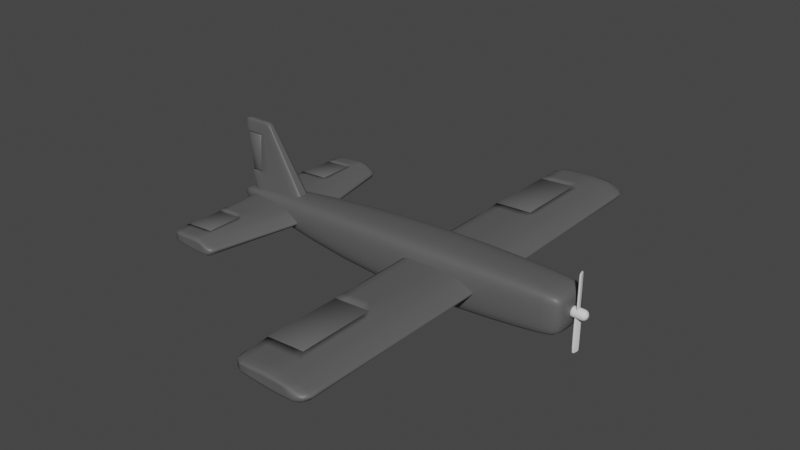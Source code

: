# Source: Sparrow.blend  (saved by Blender 3.5.10; exported with 4.5.12 LTS)
import bpy
from mathutils import Matrix  # noqa: F401  (used for matrix-valued properties, if any)

bpy.ops.wm.read_factory_settings(use_empty=True)
scene = bpy.context.scene
scene.name = 'Scene'

# ---- collections
col_collection = bpy.data.collections.new('Collection'); scene.collection.children.link(col_collection)

# ---- materials (node trees are filled in below, after node groups)
mat_material = bpy.data.materials.new('Material')
mat_material.alpha_threshold = 0.0
mat_material.use_transparent_shadow = False
mat_material.roughness = 0.5
mat_material.line_color = (0.0, 0.0, 0.0, 1.0)

# ---- material node trees
mat_material.use_nodes = True; mat_material.node_tree.nodes.clear()
_N = mat_material.node_tree.nodes; _L = mat_material.node_tree.links
n0 = _N.new('ShaderNodeOutputMaterial'); n0.name = 'Material Output'; n0.location = (300, 300)
n1 = _N.new('ShaderNodeBsdfPrincipled'); n1.name = 'Principled BSDF'; n1.location = (10, 300)
n1.distribution = 'GGX'
n1.subsurface_method = 'RANDOM_WALK_SKIN'
n1.inputs[0].default_value = (0.1071, 0.1071, 0.1071, 1.0)
n1.inputs[3].default_value = 1.45
n1.inputs[27].default_value = (0.0, 0.0, 0.0, 1.0)
n1.inputs[28].default_value = 1.0
_L.new(n1.outputs[0], n0.inputs[0])
n0.is_active_output = True

# ---- world
world_world = bpy.data.worlds.new('World'); scene.world = world_world
world_world.use_nodes = True; world_world.node_tree.nodes.clear()
_N = world_world.node_tree.nodes; _L = world_world.node_tree.links
n0 = _N.new('ShaderNodeOutputWorld'); n0.name = 'World Output'; n0.location = (300, 300)
n1 = _N.new('ShaderNodeBackground'); n1.name = 'Background'; n1.location = (10, 300)
n1.inputs[0].default_value = (0.05088, 0.05088, 0.05088, 1.0)
_L.new(n1.outputs[0], n0.inputs[0])
n0.is_active_output = True
world_world.color = (0.05088, 0.05088, 0.05088)
world_world.use_sun_shadow = False
world_world.sun_shadow_jitter_overblur = 0.0

# ---- meshes
me_fuselage = bpy.data.meshes.new('Fuselage')
me_fuselage.from_pydata([(2.5, 0.32, 0.4), (2.5, 0.32, -0.2), (2.5, -0.32, 0.4), (2.5, -0.32, -0.2), (-2.5, 0.16, 0.167), (-2.5, 0.16, -0.08206), (-2.5, -0.16, 0.167), (-2.5, -0.16, -0.08206), (0.0, 0.4, -0.4), (0.0, -0.4, 0.4), (0.0, -0.4, -0.4), (0.0, 0.4, 0.4)], [], [(11, 4, 6, 9), (10, 9, 6, 7), (7, 6, 4, 5), (8, 1, 3, 10), (1, 0, 2, 3), (8, 11, 0, 1), (5, 4, 11, 8), (5, 8, 10, 7), (3, 2, 9, 10), (0, 11, 9, 2)])
me_fuselage.polygons.foreach_set('use_smooth', [True] * 10)
_uv = me_fuselage.uv_layers.new(name='UVMap')
_uv.uv.foreach_set('vector', [0.75, 0.5, 0.875, 0.5, 0.875, 0.75, 0.75, 0.75, 0.375, 0.875, 0.625, 0.875, 0.625, 1.0, 0.375, 1.0, 0.375, 0.0, 0.625, 0.0, 0.625, 0.25, 0.375, 0.25, 0.25, 0.5, 0.375, 0.5, 0.375, 0.75, 0.25, 0.75, 0.375, 0.5, 0.625, 0.5, 0.625, 0.75, 0.375, 0.75, 0.375, 0.375, 0.625, 0.375, 0.625, 0.5, 0.375, 0.5, 0.375, 0.25, 0.625, 0.25, 0.625, 0.375, 0.375, 0.375, 0.125, 0.5, 0.25, 0.5, 0.25, 0.75, 0.125, 0.75, 0.375, 0.75, 0.625, 0.75, 0.625, 0.875, 0.375, 0.875, 0.625, 0.5, 0.75, 0.5, 0.75, 0.75, 0.625, 0.75])
me_fuselage.materials.append(mat_material)
me_fuselage.use_mirror_vertex_groups = False
me_fuselage.update()
me_blade_001 = bpy.data.meshes.new('Blade.001')
me_blade_001.from_pydata([(2.548, -0.05218, 0.0), (2.548, -0.05218, 0.5), (2.523, 0.04441, 0.0), (2.523, 0.04441, 0.5), (2.577, -0.04441, 0.0), (2.577, -0.04441, 0.5), (2.552, 0.05218, 0.0), (2.552, 0.05218, 0.5)], [], [(0, 1, 3, 2), (2, 3, 7, 6), (6, 7, 5, 4), (4, 5, 1, 0), (2, 6, 4, 0), (7, 3, 1, 5)])
_uv = me_blade_001.uv_layers.new(name='UVMap')
_uv.uv.foreach_set('vector', [0.375, 0.0, 0.625, 0.0, 0.625, 0.25, 0.375, 0.25, 0.375, 0.25, 0.625, 0.25, 0.625, 0.5, 0.375, 0.5, 0.375, 0.5, 0.625, 0.5, 0.625, 0.75, 0.375, 0.75, 0.375, 0.75, 0.625, 0.75, 0.625, 1.0, 0.375, 1.0, 0.125, 0.5, 0.375, 0.5, 0.375, 0.75, 0.125, 0.75, 0.625, 0.5, 0.875, 0.5, 0.875, 0.75, 0.625, 0.75])
me_blade_001.update()
me_blade = bpy.data.meshes.new('Blade')
me_blade.from_pydata([(2.548, 0.05218, 0.0), (2.548, 0.05218, -0.5), (2.523, -0.04441, 0.0), (2.523, -0.04441, -0.5), (2.577, 0.04441, 0.0), (2.577, 0.04441, -0.5), (2.552, -0.05218, -1.49e-08), (2.552, -0.05218, -0.5)], [], [(0, 1, 3, 2), (2, 3, 7, 6), (6, 7, 5, 4), (4, 5, 1, 0), (2, 6, 4, 0), (7, 3, 1, 5)])
_uv = me_blade.uv_layers.new(name='UVMap')
_uv.uv.foreach_set('vector', [0.375, 0.0, 0.625, 0.0, 0.625, 0.25, 0.375, 0.25, 0.375, 0.25, 0.625, 0.25, 0.625, 0.5, 0.375, 0.5, 0.375, 0.5, 0.625, 0.5, 0.625, 0.75, 0.375, 0.75, 0.375, 0.75, 0.625, 0.75, 0.625, 1.0, 0.375, 1.0, 0.125, 0.5, 0.375, 0.5, 0.375, 0.75, 0.125, 0.75, 0.625, 0.5, 0.875, 0.5, 0.875, 0.75, 0.625, 0.75])
me_blade.update()
me_spinner = bpy.data.meshes.new('Spinner')
me_spinner.from_pydata([(2.647, -0.03695, 0.03695), (2.647, -0.03695, -0.03695), (2.647, 0.03695, 0.03695), (2.647, 0.03695, -0.03695), (2.655, 0.0, 0.04525), (2.655, -0.04525, -3.956e-09), (2.655, 0.0, -0.04525), (2.655, 0.04525, -3.956e-09), (2.61, 0.04525, 0.04525), (2.61, 0.04525, -0.04525), (2.61, -0.04525, 0.04525), (2.61, -0.04525, -0.04525), (2.61, 0.0, -0.06399), (2.61, 0.0, 0.06399), (2.61, -0.06399, 0.0), (2.61, 0.06399, 0.0), (2.674, 0.0, -5.594e-09), (2.653, -0.02133, 0.04266), (2.653, -0.04266, -0.02133), (2.653, 0.02133, -0.04266), (2.653, 0.04266, 0.02133), (2.631, 0.04266, 0.04266), (2.631, -0.04266, -0.04266), (2.653, 0.02133, 0.04266), (2.653, -0.04266, 0.02133), (2.653, -0.02133, -0.04266), (2.653, 0.04266, -0.02133), (2.631, 0.04266, -0.04266), (2.631, -0.04266, 0.04266), (2.61, -0.02862, -0.05724), (2.61, 0.02862, -0.05724), (2.639, 0.0, -0.05724), (2.61, -0.02862, 0.05724), (2.61, 0.02862, 0.05724), (2.639, 0.0, 0.05724), (2.639, -0.05724, -2.502e-09), (2.61, -0.05724, 0.02862), (2.61, -0.05724, -0.02862), (2.639, 0.05724, -2.502e-09), (2.61, 0.05724, 0.02862), (2.61, 0.05724, -0.02862), (2.667, 0.02862, -5.004e-09), (2.667, -0.02862, -5.004e-09), (2.667, 0.0, 0.02862), (2.667, 0.0, -0.02862), (2.662, -0.02612, -0.02612), (2.662, -0.02612, 0.02612), (2.662, 0.02612, 0.02612), (2.636, 0.05225, -0.02612), (2.636, 0.05225, 0.02612), (2.636, -0.05225, 0.02612), (2.636, 0.02612, 0.05225), (2.636, -0.02612, 0.05225), (2.636, 0.02612, -0.05225), (2.636, -0.02612, -0.05225), (2.636, -0.05225, -0.02612), (2.662, 0.02612, -0.02612), (2.464, 0.02975, 0.02975), (2.464, 0.02975, -0.02975), (2.464, -0.02975, 0.02975), (2.464, -0.02975, -0.02975), (2.464, 0.0, -0.04176), (2.464, 0.0, 0.04176), (2.464, -0.04176, 1.274e-08), (2.464, 0.04176, 1.274e-08), (2.464, -0.01946, -0.03717), (2.464, 0.01946, -0.03717), (2.464, -0.01946, 0.03717), (2.464, 0.01946, 0.03717), (2.464, -0.03717, 0.01946), (2.464, -0.03717, -0.01946), (2.464, 0.03717, 0.01946), (2.464, 0.03717, -0.01946), (2.562, 0.0, 0.06399), (2.513, 0.0, 0.06399), (2.513, -0.02862, 0.05724), (2.562, -0.02862, 0.05724), (2.562, 0.04525, -0.04525), (2.513, 0.04525, -0.04525), (2.513, 0.05724, -0.02862), (2.562, 0.05724, -0.02862), (2.562, 0.04525, 0.04525), (2.513, 0.04525, 0.04525), (2.513, 0.02862, 0.05724), (2.562, 0.02862, 0.05724), (2.562, 0.05724, 0.02862), (2.513, 0.05724, 0.02862), (2.513, -0.04525, 0.04525), (2.562, -0.04525, 0.04525), (2.513, 0.06399, 8.496e-09), (2.562, 0.06399, 4.248e-09), (2.562, -0.05724, 0.02862), (2.513, -0.05724, 0.02862), (2.513, -0.06399, 8.496e-09), (2.562, -0.06399, 4.248e-09), (2.562, -0.02862, -0.05724), (2.513, -0.02862, -0.05724), (2.513, 0.0, -0.06399), (2.562, 0.0, -0.06399), (2.562, -0.05724, -0.02862), (2.513, -0.05724, -0.02862), (2.513, -0.04525, -0.04525), (2.562, -0.04525, -0.04525), (2.562, 0.02862, -0.05724), (2.513, 0.02862, -0.05724), (2.464, -0.02862, -0.05724), (2.464, -0.04525, -0.04525), (2.464, 0.02862, -0.05724), (2.464, 0.0, -0.06399), (2.464, -0.02862, 0.05724), (2.464, -0.04525, 0.04525), (2.464, 0.02862, 0.05724), (2.464, 0.0, 0.06399), (2.464, -0.05724, 0.02862), (2.464, -0.05724, -0.02862), (2.464, -0.06399, 1.274e-08), (2.464, 0.05724, 0.02862), (2.464, 0.04525, 0.04525), (2.464, 0.05724, -0.02862), (2.464, 0.06399, 1.274e-08), (2.464, 0.04525, -0.04525), (2.464, -0.01946, 2.143e-08), (2.464, 0.0, 1.854e-08), (2.464, 0.01946, 1.854e-08), (2.464, 0.0, -0.01946), (2.464, -0.01946, -0.01946), (2.464, 0.01946, -0.01946), (2.464, -0.01946, 0.01946), (2.464, 0.0, 0.01946), (2.464, 0.01946, 0.01946)], [], [(56, 19, 3, 26), (55, 22, 1, 18), (54, 25, 1, 22), (53, 19, 6, 31), (52, 32, 10, 28), (51, 33, 13, 34), (50, 35, 5, 24), (49, 38, 15, 39), (48, 27, 9, 40), (47, 41, 7, 20), (46, 42, 16, 43), (45, 25, 6, 44), (42, 45, 44, 16), (5, 18, 45, 42), (18, 1, 25, 45), (17, 46, 43, 4), (0, 24, 46, 17), (24, 5, 42, 46), (23, 47, 20, 2), (4, 43, 47, 23), (43, 16, 41, 47), (38, 48, 40, 15), (7, 26, 48, 38), (26, 3, 27, 48), (21, 49, 39, 8), (2, 20, 49, 21), (20, 7, 38, 49), (28, 50, 24, 0), (10, 36, 50, 28), (36, 14, 35, 50), (23, 51, 34, 4), (2, 21, 51, 23), (21, 8, 33, 51), (17, 52, 28, 0), (4, 34, 52, 17), (34, 13, 32, 52), (30, 53, 31, 12), (9, 27, 53, 30), (27, 3, 19, 53), (29, 54, 22, 11), (12, 31, 54, 29), (31, 6, 25, 54), (35, 55, 18, 5), (14, 37, 55, 35), (37, 11, 22, 55), (41, 56, 26, 7), (16, 44, 56, 41), (44, 6, 19, 56), (75, 74, 112, 109), (79, 78, 120, 118), (83, 82, 117, 111), (82, 86, 116, 117), (87, 75, 109, 110), (89, 79, 118, 119), (74, 83, 111, 112), (93, 92, 113, 115), (97, 96, 105, 108), (101, 100, 114, 106), (78, 104, 107, 120), (92, 87, 110, 113), (96, 101, 106, 105), (100, 93, 115, 114), (86, 89, 119, 116), (104, 97, 108, 107), (30, 12, 98, 103), (103, 98, 97, 104), (39, 15, 90, 85), (85, 90, 89, 86), (37, 14, 94, 99), (99, 94, 93, 100), (29, 11, 102, 95), (95, 102, 101, 96), (36, 10, 88, 91), (91, 88, 87, 92), (9, 30, 103, 77), (77, 103, 104, 78), (11, 37, 99, 102), (102, 99, 100, 101), (12, 29, 95, 98), (98, 95, 96, 97), (14, 36, 91, 94), (94, 91, 92, 93), (13, 33, 84, 73), (73, 84, 83, 74), (15, 40, 80, 90), (90, 80, 79, 89), (10, 32, 76, 88), (88, 76, 75, 87), (8, 39, 85, 81), (81, 85, 86, 82), (33, 8, 81, 84), (84, 81, 82, 83), (40, 9, 77, 80), (80, 77, 78, 79), (32, 13, 73, 76), (76, 73, 74, 75), (60, 70, 125, 65), (60, 65, 105, 106), (61, 66, 107, 108), (67, 59, 110, 109), (68, 62, 112, 111), (59, 69, 113, 110), (63, 70, 114, 115), (71, 57, 117, 116), (72, 64, 119, 118), (65, 61, 108, 105), (66, 58, 120, 107), (62, 67, 109, 112), (57, 68, 111, 117), (69, 63, 115, 113), (70, 60, 106, 114), (64, 71, 116, 119), (58, 72, 118, 120), (61, 124, 126, 66), (65, 125, 124, 61), (66, 126, 72, 58), (121, 63, 69, 127), (123, 122, 128, 129), (122, 121, 127, 128), (64, 123, 129, 71), (125, 70, 63, 121), (126, 124, 122, 123), (124, 125, 121, 122), (72, 126, 123, 64), (71, 129, 68, 57), (127, 69, 59, 67), (129, 128, 62, 68), (128, 127, 67, 62)])
me_spinner.polygons.foreach_set('use_smooth', [True] * 128)
_uv = me_spinner.uv_layers.new(name='UVMap')
_uv.uv.foreach_set('vector', [0.5625, 0.1875, 0.625, 0.1875, 0.625, 0.25, 0.5625, 0.25, 0.5625, 0.9375, 0.625, 0.9375, 0.625, 1.0, 0.5625, 1.0, 0.8125, 0.6875, 0.875, 0.6875, 0.875, 0.75, 0.8125, 0.75, 0.8125, 0.5625, 0.875, 0.5625, 0.875, 0.625, 0.8125, 0.625, 0.1875, 0.6875, 0.25, 0.6875, 0.25, 0.75, 0.1875, 0.75, 0.1875, 0.5625, 0.25, 0.5625, 0.25, 0.625, 0.1875, 0.625, 0.4375, 0.9375, 0.5, 0.9375, 0.5, 1.0, 0.4375, 1.0, 0.4375, 0.3125, 0.5, 0.3125, 0.5, 0.375, 0.4375, 0.375, 0.5625, 0.3125, 0.625, 0.3125, 0.625, 0.375, 0.5625, 0.375, 0.4375, 0.1875, 0.5, 0.1875, 0.5, 0.25, 0.4375, 0.25, 0.4375, 0.0625, 0.5, 0.0625, 0.5, 0.125, 0.4375, 0.125, 0.5625, 0.0625, 0.625, 0.0625, 0.625, 0.125, 0.5625, 0.125, 0.5, 0.0625, 0.5625, 0.0625, 0.5625, 0.125, 0.5, 0.125, 0.5, 0.0, 0.5625, 0.0, 0.5625, 0.0625, 0.5, 0.0625, 0.5625, 0.0, 0.625, 0.0, 0.625, 0.0625, 0.5625, 0.0625, 0.375, 0.0625, 0.4375, 0.0625, 0.4375, 0.125, 0.375, 0.125, 0.375, 0.0, 0.4375, 0.0, 0.4375, 0.0625, 0.375, 0.0625, 0.4375, 0.0, 0.5, 0.0, 0.5, 0.0625, 0.4375, 0.0625, 0.375, 0.1875, 0.4375, 0.1875, 0.4375, 0.25, 0.375, 0.25, 0.375, 0.125, 0.4375, 0.125, 0.4375, 0.1875, 0.375, 0.1875, 0.4375, 0.125, 0.5, 0.125, 0.5, 0.1875, 0.4375, 0.1875, 0.5, 0.3125, 0.5625, 0.3125, 0.5625, 0.375, 0.5, 0.375, 0.5, 0.25, 0.5625, 0.25, 0.5625, 0.3125, 0.5, 0.3125, 0.5625, 0.25, 0.625, 0.25, 0.625, 0.3125, 0.5625, 0.3125, 0.375, 0.3125, 0.4375, 0.3125, 0.4375, 0.375, 0.375, 0.375, 0.375, 0.25, 0.4375, 0.25, 0.4375, 0.3125, 0.375, 0.3125, 0.4375, 0.25, 0.5, 0.25, 0.5, 0.3125, 0.4375, 0.3125, 0.375, 0.9375, 0.4375, 0.9375, 0.4375, 1.0, 0.375, 1.0, 0.375, 0.875, 0.4375, 0.875, 0.4375, 0.9375, 0.375, 0.9375, 0.4375, 0.875, 0.5, 0.875, 0.5, 0.9375, 0.4375, 0.9375, 0.125, 0.5625, 0.1875, 0.5625, 0.1875, 0.625, 0.125, 0.625, 0.125, 0.5, 0.1875, 0.5, 0.1875, 0.5625, 0.125, 0.5625, 0.1875, 0.5, 0.25, 0.5, 0.25, 0.5625, 0.1875, 0.5625, 0.125, 0.6875, 0.1875, 0.6875, 0.1875, 0.75, 0.125, 0.75, 0.125, 0.625, 0.1875, 0.625, 0.1875, 0.6875, 0.125, 0.6875, 0.1875, 0.625, 0.25, 0.625, 0.25, 0.6875, 0.1875, 0.6875, 0.75, 0.5625, 0.8125, 0.5625, 0.8125, 0.625, 0.75, 0.625, 0.75, 0.5, 0.8125, 0.5, 0.8125, 0.5625, 0.75, 0.5625, 0.8125, 0.5, 0.875, 0.5, 0.875, 0.5625, 0.8125, 0.5625, 0.75, 0.6875, 0.8125, 0.6875, 0.8125, 0.75, 0.75, 0.75, 0.75, 0.625, 0.8125, 0.625, 0.8125, 0.6875, 0.75, 0.6875, 0.8125, 0.625, 0.875, 0.625, 0.875, 0.6875, 0.8125, 0.6875, 0.5, 0.9375, 0.5625, 0.9375, 0.5625, 1.0, 0.5, 1.0, 0.5, 0.875, 0.5625, 0.875, 0.5625, 0.9375, 0.5, 0.9375, 0.5625, 0.875, 0.625, 0.875, 0.625, 0.9375, 0.5625, 0.9375, 0.5, 0.1875, 0.5625, 0.1875, 0.5625, 0.25, 0.5, 0.25, 0.5, 0.125, 0.5625, 0.125, 0.5625, 0.1875, 0.5, 0.1875, 0.5625, 0.125, 0.625, 0.125, 0.625, 0.1875, 0.5625, 0.1875, 0.25, 0.6875, 0.25, 0.625, 0.25, 0.625, 0.25, 0.6875, 0.5625, 0.375, 0.625, 0.375, 0.625, 0.375, 0.5625, 0.375, 0.25, 0.5625, 0.25, 0.5, 0.25, 0.5, 0.25, 0.5625, 0.375, 0.375, 0.4375, 0.375, 0.4375, 0.375, 0.375, 0.375, 0.25, 0.75, 0.25, 0.6875, 0.25, 0.6875, 0.25, 0.75, 0.5, 0.375, 0.5625, 0.375, 0.5625, 0.375, 0.5, 0.375, 0.25, 0.625, 0.25, 0.5625, 0.25, 0.5625, 0.25, 0.625, 0.5, 0.875, 0.4375, 0.875, 0.4375, 0.875, 0.5, 0.875, 0.75, 0.625, 0.75, 0.6875, 0.75, 0.6875, 0.75, 0.625, 0.625, 0.875, 0.5625, 0.875, 0.5625, 0.875, 0.625, 0.875, 0.75, 0.5, 0.75, 0.5625, 0.75, 0.5625, 0.75, 0.5, 0.4375, 0.875, 0.375, 0.875, 0.375, 0.875, 0.4375, 0.875, 0.75, 0.6875, 0.75, 0.75, 0.75, 0.75, 0.75, 0.6875, 0.5625, 0.875, 0.5, 0.875, 0.5, 0.875, 0.5625, 0.875, 0.4375, 0.375, 0.5, 0.375, 0.5, 0.375, 0.4375, 0.375, 0.75, 0.5625, 0.75, 0.625, 0.75, 0.625, 0.75, 0.5625, 0.75, 0.5625, 0.75, 0.625, 0.75, 0.625, 0.75, 0.5625, 0.75, 0.5625, 0.75, 0.625, 0.75, 0.625, 0.75, 0.5625, 0.4375, 0.375, 0.5, 0.375, 0.5, 0.375, 0.4375, 0.375, 0.4375, 0.375, 0.5, 0.375, 0.5, 0.375, 0.4375, 0.375, 0.5625, 0.875, 0.5, 0.875, 0.5, 0.875, 0.5625, 0.875, 0.5625, 0.875, 0.5, 0.875, 0.5, 0.875, 0.5625, 0.875, 0.75, 0.6875, 0.75, 0.75, 0.75, 0.75, 0.75, 0.6875, 0.75, 0.6875, 0.75, 0.75, 0.75, 0.75, 0.75, 0.6875, 0.4375, 0.875, 0.375, 0.875, 0.375, 0.875, 0.4375, 0.875, 0.4375, 0.875, 0.375, 0.875, 0.375, 0.875, 0.4375, 0.875, 0.75, 0.5, 0.75, 0.5625, 0.75, 0.5625, 0.75, 0.5, 0.75, 0.5, 0.75, 0.5625, 0.75, 0.5625, 0.75, 0.5, 0.625, 0.875, 0.5625, 0.875, 0.5625, 0.875, 0.625, 0.875, 0.625, 0.875, 0.5625, 0.875, 0.5625, 0.875, 0.625, 0.875, 0.75, 0.625, 0.75, 0.6875, 0.75, 0.6875, 0.75, 0.625, 0.75, 0.625, 0.75, 0.6875, 0.75, 0.6875, 0.75, 0.625, 0.5, 0.875, 0.4375, 0.875, 0.4375, 0.875, 0.5, 0.875, 0.5, 0.875, 0.4375, 0.875, 0.4375, 0.875, 0.5, 0.875, 0.25, 0.625, 0.25, 0.5625, 0.25, 0.5625, 0.25, 0.625, 0.25, 0.625, 0.25, 0.5625, 0.25, 0.5625, 0.25, 0.625, 0.5, 0.375, 0.5625, 0.375, 0.5625, 0.375, 0.5, 0.375, 0.5, 0.375, 0.5625, 0.375, 0.5625, 0.375, 0.5, 0.375, 0.25, 0.75, 0.25, 0.6875, 0.25, 0.6875, 0.25, 0.75, 0.25, 0.75, 0.25, 0.6875, 0.25, 0.6875, 0.25, 0.75, 0.375, 0.375, 0.4375, 0.375, 0.4375, 0.375, 0.375, 0.375, 0.375, 0.375, 0.4375, 0.375, 0.4375, 0.375, 0.375, 0.375, 0.25, 0.5625, 0.25, 0.5, 0.25, 0.5, 0.25, 0.5625, 0.25, 0.5625, 0.25, 0.5, 0.25, 0.5, 0.25, 0.5625, 0.5625, 0.375, 0.625, 0.375, 0.625, 0.375, 0.5625, 0.375, 0.5625, 0.375, 0.625, 0.375, 0.625, 0.375, 0.5625, 0.375, 0.25, 0.6875, 0.25, 0.625, 0.25, 0.625, 0.25, 0.6875, 0.25, 0.6875, 0.25, 0.625, 0.25, 0.625, 0.25, 0.6875, 0.5993, 0.7577, 0.5564, 0.789, 0.5723, 0.7033, 0.6402, 0.7029, 0.5993, 0.7577, 0.6402, 0.7029, 0.75, 0.6875, 0.625, 0.875, 0.6634, 0.6266, 0.6397, 0.5505, 0.75, 0.5625, 0.75, 0.625, 0.3552, 0.7045, 0.3969, 0.7586, 0.375, 0.875, 0.25, 0.6875, 0.3372, 0.5697, 0.3286, 0.6314, 0.25, 0.625, 0.25, 0.5625, 0.3969, 0.7586, 0.4401, 0.7894, 0.4375, 0.875, 0.375, 0.875, 0.4984, 0.8012, 0.5564, 0.789, 0.5625, 0.875, 0.5, 0.875, 0.4209, 0.4837, 0.3673, 0.5257, 0.25, 0.5, 0.4375, 0.375, 0.5548, 0.4657, 0.4936, 0.4568, 0.5, 0.375, 0.5625, 0.375, 0.6402, 0.7029, 0.6634, 0.6266, 0.75, 0.625, 0.75, 0.6875, 0.6397, 0.5505, 0.5984, 0.4961, 0.625, 0.375, 0.75, 0.5625, 0.3286, 0.6314, 0.3552, 0.7045, 0.25, 0.6875, 0.25, 0.625, 0.3673, 0.5257, 0.3372, 0.5697, 0.25, 0.5625, 0.25, 0.5, 0.4401, 0.7894, 0.4984, 0.8012, 0.5, 0.875, 0.4375, 0.875, 0.5564, 0.789, 0.5993, 0.7577, 0.625, 0.875, 0.5625, 0.875, 0.4936, 0.4568, 0.4209, 0.4837, 0.4375, 0.375, 0.5, 0.375, 0.5984, 0.4961, 0.5548, 0.4657, 0.5625, 0.375, 0.625, 0.375, 0.6634, 0.6266, 0.574, 0.6279, 0.5676, 0.5551, 0.6397, 0.5505, 0.6402, 0.7029, 0.5723, 0.7033, 0.574, 0.6279, 0.6634, 0.6266, 0.6397, 0.5505, 0.5676, 0.5551, 0.5548, 0.4657, 0.5984, 0.4961, 0.4977, 0.7037, 0.4984, 0.8012, 0.4401, 0.7894, 0.4231, 0.7042, 0.4884, 0.5601, 0.496, 0.629, 0.418, 0.6301, 0.4093, 0.5651, 0.496, 0.629, 0.4977, 0.7037, 0.4231, 0.7042, 0.418, 0.6301, 0.4936, 0.4568, 0.4884, 0.5601, 0.4093, 0.5651, 0.4209, 0.4837, 0.5723, 0.7033, 0.5564, 0.789, 0.4984, 0.8012, 0.4977, 0.7037, 0.5676, 0.5551, 0.574, 0.6279, 0.496, 0.629, 0.4884, 0.5601, 0.574, 0.6279, 0.5723, 0.7033, 0.4977, 0.7037, 0.496, 0.629, 0.5548, 0.4657, 0.5676, 0.5551, 0.4884, 0.5601, 0.4936, 0.4568, 0.4209, 0.4837, 0.4093, 0.5651, 0.3372, 0.5697, 0.3673, 0.5257, 0.4231, 0.7042, 0.4401, 0.7894, 0.3969, 0.7586, 0.3552, 0.7045, 0.4093, 0.5651, 0.418, 0.6301, 0.3286, 0.6314, 0.3372, 0.5697, 0.418, 0.6301, 0.4231, 0.7042, 0.3552, 0.7045, 0.3286, 0.6314])
me_spinner.update()
me_aileron_001 = bpy.data.meshes.new('Aileron.001')
me_aileron_001.from_pydata([(-1.275, -1.525, -0.1119), (-1.275, -1.525, 0.235), (-1.275, 1.525, -0.1119), (-1.275, 1.525, 0.2066), (0.2498, -1.525, -0.305), (0.2498, -1.525, 0.305), (0.2498, 1.525, -0.305), (0.2498, 1.525, 0.305)], [], [(0, 1, 3, 2), (2, 3, 7, 6), (6, 7, 5, 4), (4, 5, 1, 0), (2, 6, 4, 0), (7, 3, 1, 5)])
me_aileron_001.polygons.foreach_set('use_smooth', [True] * 6)
_uv = me_aileron_001.uv_layers.new(name='UVMap')
_uv.uv.foreach_set('vector', [0.375, 0.0, 0.625, 0.0, 0.625, 0.25, 0.375, 0.25, 0.375, 0.25, 0.625, 0.25, 0.625, 0.5, 0.375, 0.5, 0.375, 0.5, 0.625, 0.5, 0.625, 0.75, 0.375, 0.75, 0.375, 0.75, 0.625, 0.75, 0.625, 1.0, 0.375, 1.0, 0.125, 0.5, 0.375, 0.5, 0.375, 0.75, 0.125, 0.75, 0.625, 0.5, 0.875, 0.5, 0.875, 0.75, 0.625, 0.75])
me_aileron_001.materials.append(mat_material)
me_aileron_001.update()
me_aileron = bpy.data.meshes.new('Aileron')
me_aileron.from_pydata([(-1.275, -1.525, -0.1119), (-1.275, -1.525, 0.235), (-1.275, 1.525, -0.1119), (-1.275, 1.525, 0.2066), (0.2498, -1.525, -0.305), (0.2498, -1.525, 0.305), (0.2498, 1.525, -0.305), (0.2498, 1.525, 0.305)], [], [(0, 1, 3, 2), (2, 3, 7, 6), (6, 7, 5, 4), (4, 5, 1, 0), (2, 6, 4, 0), (7, 3, 1, 5)])
me_aileron.polygons.foreach_set('use_smooth', [True] * 6)
_uv = me_aileron.uv_layers.new(name='UVMap')
_uv.uv.foreach_set('vector', [0.375, 0.0, 0.625, 0.0, 0.625, 0.25, 0.375, 0.25, 0.375, 0.25, 0.625, 0.25, 0.625, 0.5, 0.375, 0.5, 0.375, 0.5, 0.625, 0.5, 0.625, 0.75, 0.375, 0.75, 0.375, 0.75, 0.625, 0.75, 0.625, 1.0, 0.375, 1.0, 0.125, 0.5, 0.375, 0.5, 0.375, 0.75, 0.125, 0.75, 0.625, 0.5, 0.875, 0.5, 0.875, 0.75, 0.625, 0.75])
me_aileron.materials.append(mat_material)
me_aileron.update()
me_wing = bpy.data.meshes.new('Wing')
me_wing.from_pydata([(0.0, 0.0, -0.1), (0.0, 0.0, 0.1), (-0.5, 3.0, -0.0367), (-0.5, 3.0, 0.06307), (0.0, 3.0, 0.1), (0.0, 3.0, -0.1), (0.4341, 3.0, -0.08681), (0.2784, 3.0, 0.06571), (-0.5, 0.0, -0.0367), (-0.5, 0.0, 0.09099), (0.4341, 0.0, -0.08681), (0.2784, 0.0, 0.06571), (0.0, 3.0, 0.0), (-0.5, 3.0, 0.0), (0.5, 3.0, 0.0), (0.5, 0.0, -0.03963), (-0.5, 0.0, 0.0), (-0.5, 0.5, 0.08634), (-0.5, 1.0, 0.08169), (-0.5, 1.5, 0.07703), (0.0, 1.5, 0.0), (-0.5, 2.5, 0.06773), (0.4341, 0.5, -0.08681), (0.4341, 1.0, -0.08681), (0.4341, 1.5, -0.08681), (0.4341, 2.0, -0.08681), (0.4341, 2.5, -0.08681), (0.0, 2.5, 0.1), (0.0, 2.0, 0.1), (0.0, 1.5, 0.1), (0.0, 1.0, 0.1), (0.0, 0.5, 0.1), (0.0, 2.5, -0.1), (0.0, 2.0, -0.1), (0.0, 1.5, -0.1), (0.0, 1.0, -0.1), (0.0, 0.5, -0.1), (-0.5, 2.5, -0.0367), (0.0, 2.0, 0.0), (-0.5, 1.5, -0.0367), (-0.5, 1.0, -0.0367), (-0.5, 0.5, -0.0367), (0.2784, 2.5, 0.06571), (0.2784, 2.0, 0.06571), (0.2784, 1.5, 0.06571), (0.2784, 1.0, 0.06571), (0.2784, 0.5, 0.06571), (0.5, 2.5, -0.006605), (0.5, 2.0, -0.01321), (0.5, 1.5, -0.01982), (0.5, 1.0, -0.02642), (0.5, 0.5, -0.03303), (-0.5, 0.5, 0.0), (-0.5, 1.0, 0.0), (-0.5, 1.5, 0.0), (0.0, 2.5, 0.0), (-0.5, 2.5, 0.0)], [], [(56, 21, 3, 13), (12, 4, 7, 14), (41, 36, 0, 8), (13, 3, 4, 12), (22, 51, 15, 10), (46, 31, 1, 11), (31, 17, 9, 1), (36, 22, 10, 0), (51, 46, 11, 15), (2, 13, 12, 5), (5, 12, 14, 6), (37, 56, 13, 2), (8, 16, 52, 41), (41, 52, 53, 40), (40, 53, 54, 39), (29, 28, 38, 20), (28, 27, 55, 38), (14, 7, 42, 47), (47, 42, 43, 48), (48, 43, 44, 49), (49, 44, 45, 50), (50, 45, 46, 51), (5, 6, 26, 32), (32, 26, 25, 33), (33, 25, 24, 34), (34, 24, 23, 35), (35, 23, 22, 36), (4, 3, 21, 27), (38, 55, 32, 33), (29, 19, 18, 30), (30, 18, 17, 31), (7, 4, 27, 42), (42, 27, 28, 43), (43, 28, 29, 44), (44, 29, 30, 45), (45, 30, 31, 46), (6, 14, 47, 26), (26, 47, 48, 25), (25, 48, 49, 24), (24, 49, 50, 23), (23, 50, 51, 22), (2, 5, 32, 37), (37, 32, 55, 56), (34, 39, 54, 20), (39, 34, 35, 40), (40, 35, 36, 41), (16, 9, 17, 52), (52, 17, 18, 53), (53, 18, 19, 54), (20, 54, 19, 29), (56, 55, 27, 21), (20, 38, 33, 34)])
me_wing.polygons.foreach_set('use_smooth', [True] * 52)
_uv = me_wing.uv_layers.new(name='UVMap')
_uv.uv.foreach_set('vector', [0.5, 0.2292, 0.625, 0.2292, 0.625, 0.25, 0.5, 0.25, 0.5, 0.375, 0.625, 0.375, 0.625, 0.5, 0.5, 0.5, 0.125, 0.6042, 0.25, 0.6042, 0.25, 0.625, 0.125, 0.625, 0.5, 0.25, 0.625, 0.25, 0.625, 0.375, 0.5, 0.375, 0.375, 0.6042, 0.5, 0.6042, 0.5, 0.625, 0.375, 0.625, 0.625, 0.6042, 0.75, 0.6042, 0.75, 0.625, 0.625, 0.625, 0.75, 0.6042, 0.875, 0.6042, 0.875, 0.625, 0.75, 0.625, 0.25, 0.6042, 0.375, 0.6042, 0.375, 0.625, 0.25, 0.625, 0.5, 0.6042, 0.625, 0.6042, 0.625, 0.625, 0.5, 0.625, 0.375, 0.25, 0.5, 0.25, 0.5, 0.375, 0.375, 0.375, 0.375, 0.375, 0.5, 0.375, 0.5, 0.5, 0.375, 0.5, 0.375, 0.2292, 0.5, 0.2292, 0.5, 0.25, 0.375, 0.25, 0.375, 0.125, 0.5, 0.125, 0.5, 0.1458, 0.375, 0.1458, 0.375, 0.1458, 0.5, 0.1458, 0.5, 0.1667, 0.375, 0.1667, 0.375, 0.1667, 0.5, 0.1667, 0.5, 0.1875, 0.375, 0.1875, 0.75, 0.5625, 0.75, 0.5417, 0.5, 0.5417, 0.5, 0.5625, 0.75, 0.5417, 0.75, 0.5208, 0.5, 0.5208, 0.5, 0.5417, 0.5, 0.5, 0.625, 0.5, 0.625, 0.5208, 0.5, 0.5208, 0.5, 0.5208, 0.625, 0.5208, 0.625, 0.5417, 0.5, 0.5417, 0.5, 0.5417, 0.625, 0.5417, 0.625, 0.5625, 0.5, 0.5625, 0.5, 0.5625, 0.625, 0.5625, 0.625, 0.5833, 0.5, 0.5833, 0.5, 0.5833, 0.625, 0.5833, 0.625, 0.6042, 0.5, 0.6042, 0.25, 0.5, 0.375, 0.5, 0.375, 0.5208, 0.25, 0.5208, 0.25, 0.5208, 0.375, 0.5208, 0.375, 0.5417, 0.25, 0.5417, 0.25, 0.5417, 0.375, 0.5417, 0.375, 0.5625, 0.25, 0.5625, 0.25, 0.5625, 0.375, 0.5625, 0.375, 0.5833, 0.25, 0.5833, 0.25, 0.5833, 0.375, 0.5833, 0.375, 0.6042, 0.25, 0.6042, 0.75, 0.5, 0.875, 0.5, 0.875, 0.5208, 0.75, 0.5208, 0.5, 0.5417, 0.5, 0.5208, 0.25, 0.5208, 0.25, 0.5417, 0.75, 0.5625, 0.875, 0.5625, 0.875, 0.5833, 0.75, 0.5833, 0.75, 0.5833, 0.875, 0.5833, 0.875, 0.6042, 0.75, 0.6042, 0.625, 0.5, 0.75, 0.5, 0.75, 0.5208, 0.625, 0.5208, 0.625, 0.5208, 0.75, 0.5208, 0.75, 0.5417, 0.625, 0.5417, 0.625, 0.5417, 0.75, 0.5417, 0.75, 0.5625, 0.625, 0.5625, 0.625, 0.5625, 0.75, 0.5625, 0.75, 0.5833, 0.625, 0.5833, 0.625, 0.5833, 0.75, 0.5833, 0.75, 0.6042, 0.625, 0.6042, 0.375, 0.5, 0.5, 0.5, 0.5, 0.5208, 0.375, 0.5208, 0.375, 0.5208, 0.5, 0.5208, 0.5, 0.5417, 0.375, 0.5417, 0.375, 0.5417, 0.5, 0.5417, 0.5, 0.5625, 0.375, 0.5625, 0.375, 0.5625, 0.5, 0.5625, 0.5, 0.5833, 0.375, 0.5833, 0.375, 0.5833, 0.5, 0.5833, 0.5, 0.6042, 0.375, 0.6042, 0.125, 0.5, 0.25, 0.5, 0.25, 0.5208, 0.125, 0.5208, 0.125, 0.5208, 0.25, 0.5208, 0.5, 0.5208, 0.5, 0.2292, 0.25, 0.5625, 0.125, 0.5625, 0.5, 0.1875, 0.5, 0.5625, 0.125, 0.5625, 0.25, 0.5625, 0.25, 0.5833, 0.125, 0.5833, 0.125, 0.5833, 0.25, 0.5833, 0.25, 0.6042, 0.125, 0.6042, 0.5, 0.125, 0.625, 0.125, 0.625, 0.1458, 0.5, 0.1458, 0.5, 0.1458, 0.625, 0.1458, 0.625, 0.1667, 0.5, 0.1667, 0.5, 0.1667, 0.625, 0.1667, 0.625, 0.1875, 0.5, 0.1875, 0.5, 0.5625, 0.5, 0.1875, 0.625, 0.1875, 0.75, 0.5625, 0.5, 0.2292, 0.5, 0.5208, 0.75, 0.5208, 0.875, 0.5208, 0.5, 0.5625, 0.5, 0.5417, 0.25, 0.5417, 0.25, 0.5625])
me_wing.materials.append(mat_material)
me_wing.update()
me_aileron_002 = bpy.data.meshes.new('Aileron.002')
me_aileron_002.from_pydata([(-0.3345, -0.25, -0.0367), (-0.3345, -0.25, 0.07703), (-0.3345, 0.25, -0.0367), (-0.3345, 0.25, 0.06773), (0.06552, -0.25, -0.1), (0.06552, -0.25, 0.1), (0.06552, 0.25, -0.1), (0.06552, 0.25, 0.1)], [], [(0, 1, 3, 2), (2, 3, 7, 6), (6, 7, 5, 4), (4, 5, 1, 0), (2, 6, 4, 0), (7, 3, 1, 5)])
me_aileron_002.polygons.foreach_set('use_smooth', [True] * 6)
_uv = me_aileron_002.uv_layers.new(name='UVMap')
_uv.uv.foreach_set('vector', [0.375, 0.0, 0.625, 0.0, 0.625, 0.25, 0.375, 0.25, 0.375, 0.25, 0.625, 0.25, 0.625, 0.5, 0.375, 0.5, 0.375, 0.5, 0.625, 0.5, 0.625, 0.75, 0.375, 0.75, 0.375, 0.75, 0.625, 0.75, 0.625, 1.0, 0.375, 1.0, 0.125, 0.5, 0.375, 0.5, 0.375, 0.75, 0.125, 0.75, 0.625, 0.5, 0.875, 0.5, 0.875, 0.75, 0.625, 0.75])
me_aileron_002.materials.append(mat_material)
me_aileron_002.update()
me_aileron_003 = bpy.data.meshes.new('Aileron.003')
me_aileron_003.from_pydata([(-0.3345, -0.25, -0.0367), (-0.3345, -0.25, 0.07703), (-0.3345, 0.25, -0.0367), (-0.3345, 0.25, 0.06773), (0.06552, -0.25, -0.1), (0.06552, -0.25, 0.1), (0.06552, 0.25, -0.1), (0.06552, 0.25, 0.1)], [], [(0, 1, 3, 2), (2, 3, 7, 6), (6, 7, 5, 4), (4, 5, 1, 0), (2, 6, 4, 0), (7, 3, 1, 5)])
me_aileron_003.polygons.foreach_set('use_smooth', [True] * 6)
_uv = me_aileron_003.uv_layers.new(name='UVMap')
_uv.uv.foreach_set('vector', [0.375, 0.0, 0.625, 0.0, 0.625, 0.25, 0.375, 0.25, 0.375, 0.25, 0.625, 0.25, 0.625, 0.5, 0.375, 0.5, 0.375, 0.5, 0.625, 0.5, 0.625, 0.75, 0.375, 0.75, 0.375, 0.75, 0.625, 0.75, 0.625, 1.0, 0.375, 1.0, 0.125, 0.5, 0.375, 0.5, 0.375, 0.75, 0.125, 0.75, 0.625, 0.5, 0.875, 0.5, 0.875, 0.75, 0.625, 0.75])
me_aileron_003.materials.append(mat_material)
me_aileron_003.update()
me_wing_001 = bpy.data.meshes.new('Wing.001')
me_wing_001.from_pydata([(0.0, 0.0, -0.1), (0.0, 0.0, 0.1), (-0.4, 1.5, -0.0367), (-0.4, 1.5, 0.06307), (0.0, 1.5, 0.1), (0.0, 1.5, -0.1), (0.2103, 1.5, -0.08681), (0.08581, 1.5, 0.06571), (-0.4, 0.0, -0.0367), (-0.4, 0.0, 0.09099), (0.4842, 0.0, -0.08681), (0.3597, 0.0, 0.06571), (0.0, 1.5, 0.0), (-0.4, 1.5, 0.0), (0.2631, 1.5, 0.0), (0.5369, 0.0, -0.03963), (-0.4, 0.0, 0.0), (-0.4, 0.25, 0.08634), (-0.4, 0.5, 0.08169), (-0.4, 0.75, 0.07703), (0.0, 0.75, 0.0), (-0.4, 1.25, 0.06773), (0.4385, 0.25, -0.08681), (0.3929, 0.5, -0.08681), (0.3472, 0.75, -0.08681), (0.3016, 1.0, -0.08681), (0.256, 1.25, -0.08681), (0.0, 1.25, 0.1), (0.0, 1.0, 0.1), (0.0, 0.75, 0.1), (0.0, 0.5, 0.1), (0.0, 0.25, 0.1), (0.0, 1.25, -0.1), (0.0, 1.0, -0.1), (0.0, 0.75, -0.1), (0.0, 0.5, -0.1), (0.0, 0.25, -0.1), (-0.4, 1.25, -0.0367), (0.0, 1.0, 0.0), (-0.4, 0.75, -0.0367), (-0.4, 0.5, -0.0367), (-0.4, 0.25, -0.0367), (0.1315, 1.25, 0.06571), (0.1771, 1.0, 0.06571), (0.2228, 0.75, 0.06571), (0.2684, 0.5, 0.06571), (0.3141, 0.25, 0.06571), (0.3087, 1.25, -0.006605), (0.3544, 1.0, -0.01321), (0.4, 0.75, -0.01982), (0.4456, 0.5, -0.02642), (0.4913, 0.25, -0.03303), (-0.4, 0.25, 0.0), (-0.4, 0.5, 0.0), (-0.4, 0.75, 0.0), (0.0, 1.25, 0.0), (-0.4, 1.25, 0.0)], [], [(56, 21, 3, 13), (12, 4, 7, 14), (41, 36, 0, 8), (13, 3, 4, 12), (22, 51, 15, 10), (46, 31, 1, 11), (31, 17, 9, 1), (36, 22, 10, 0), (51, 46, 11, 15), (2, 13, 12, 5), (5, 12, 14, 6), (37, 56, 13, 2), (8, 16, 52, 41), (41, 52, 53, 40), (40, 53, 54, 39), (29, 28, 38, 20), (28, 27, 55, 38), (14, 7, 42, 47), (47, 42, 43, 48), (48, 43, 44, 49), (49, 44, 45, 50), (50, 45, 46, 51), (5, 6, 26, 32), (32, 26, 25, 33), (33, 25, 24, 34), (34, 24, 23, 35), (35, 23, 22, 36), (4, 3, 21, 27), (38, 55, 32, 33), (29, 19, 18, 30), (30, 18, 17, 31), (7, 4, 27, 42), (42, 27, 28, 43), (43, 28, 29, 44), (44, 29, 30, 45), (45, 30, 31, 46), (6, 14, 47, 26), (26, 47, 48, 25), (25, 48, 49, 24), (24, 49, 50, 23), (23, 50, 51, 22), (2, 5, 32, 37), (37, 32, 55, 56), (34, 39, 54, 20), (39, 34, 35, 40), (40, 35, 36, 41), (16, 9, 17, 52), (52, 17, 18, 53), (53, 18, 19, 54), (20, 54, 19, 29), (56, 55, 27, 21), (20, 38, 33, 34)])
me_wing_001.polygons.foreach_set('use_smooth', [True] * 52)
_uv = me_wing_001.uv_layers.new(name='UVMap')
_uv.uv.foreach_set('vector', [0.5, 0.2292, 0.625, 0.2292, 0.625, 0.25, 0.5, 0.25, 0.5, 0.375, 0.625, 0.375, 0.625, 0.5, 0.5, 0.5, 0.125, 0.6042, 0.25, 0.6042, 0.25, 0.625, 0.125, 0.625, 0.5, 0.25, 0.625, 0.25, 0.625, 0.375, 0.5, 0.375, 0.375, 0.6042, 0.5, 0.6042, 0.5, 0.625, 0.375, 0.625, 0.625, 0.6042, 0.75, 0.6042, 0.75, 0.625, 0.625, 0.625, 0.75, 0.6042, 0.875, 0.6042, 0.875, 0.625, 0.75, 0.625, 0.25, 0.6042, 0.375, 0.6042, 0.375, 0.625, 0.25, 0.625, 0.5, 0.6042, 0.625, 0.6042, 0.625, 0.625, 0.5, 0.625, 0.375, 0.25, 0.5, 0.25, 0.5, 0.375, 0.375, 0.375, 0.375, 0.375, 0.5, 0.375, 0.5, 0.5, 0.375, 0.5, 0.375, 0.2292, 0.5, 0.2292, 0.5, 0.25, 0.375, 0.25, 0.375, 0.125, 0.5, 0.125, 0.5, 0.1458, 0.375, 0.1458, 0.375, 0.1458, 0.5, 0.1458, 0.5, 0.1667, 0.375, 0.1667, 0.375, 0.1667, 0.5, 0.1667, 0.5, 0.1875, 0.375, 0.1875, 0.75, 0.5625, 0.75, 0.5417, 0.5, 0.5417, 0.5, 0.5625, 0.75, 0.5417, 0.75, 0.5208, 0.5, 0.5208, 0.5, 0.5417, 0.5, 0.5, 0.625, 0.5, 0.625, 0.5208, 0.5, 0.5208, 0.5, 0.5208, 0.625, 0.5208, 0.625, 0.5417, 0.5, 0.5417, 0.5, 0.5417, 0.625, 0.5417, 0.625, 0.5625, 0.5, 0.5625, 0.5, 0.5625, 0.625, 0.5625, 0.625, 0.5833, 0.5, 0.5833, 0.5, 0.5833, 0.625, 0.5833, 0.625, 0.6042, 0.5, 0.6042, 0.25, 0.5, 0.375, 0.5, 0.375, 0.5208, 0.25, 0.5208, 0.25, 0.5208, 0.375, 0.5208, 0.375, 0.5417, 0.25, 0.5417, 0.25, 0.5417, 0.375, 0.5417, 0.375, 0.5625, 0.25, 0.5625, 0.25, 0.5625, 0.375, 0.5625, 0.375, 0.5833, 0.25, 0.5833, 0.25, 0.5833, 0.375, 0.5833, 0.375, 0.6042, 0.25, 0.6042, 0.75, 0.5, 0.875, 0.5, 0.875, 0.5208, 0.75, 0.5208, 0.5, 0.5417, 0.5, 0.5208, 0.25, 0.5208, 0.25, 0.5417, 0.75, 0.5625, 0.875, 0.5625, 0.875, 0.5833, 0.75, 0.5833, 0.75, 0.5833, 0.875, 0.5833, 0.875, 0.6042, 0.75, 0.6042, 0.625, 0.5, 0.75, 0.5, 0.75, 0.5208, 0.625, 0.5208, 0.625, 0.5208, 0.75, 0.5208, 0.75, 0.5417, 0.625, 0.5417, 0.625, 0.5417, 0.75, 0.5417, 0.75, 0.5625, 0.625, 0.5625, 0.625, 0.5625, 0.75, 0.5625, 0.75, 0.5833, 0.625, 0.5833, 0.625, 0.5833, 0.75, 0.5833, 0.75, 0.6042, 0.625, 0.6042, 0.375, 0.5, 0.5, 0.5, 0.5, 0.5208, 0.375, 0.5208, 0.375, 0.5208, 0.5, 0.5208, 0.5, 0.5417, 0.375, 0.5417, 0.375, 0.5417, 0.5, 0.5417, 0.5, 0.5625, 0.375, 0.5625, 0.375, 0.5625, 0.5, 0.5625, 0.5, 0.5833, 0.375, 0.5833, 0.375, 0.5833, 0.5, 0.5833, 0.5, 0.6042, 0.375, 0.6042, 0.125, 0.5, 0.25, 0.5, 0.25, 0.5208, 0.125, 0.5208, 0.125, 0.5208, 0.25, 0.5208, 0.5, 0.5208, 0.5, 0.2292, 0.25, 0.5625, 0.125, 0.5625, 0.5, 0.1875, 0.5, 0.5625, 0.125, 0.5625, 0.25, 0.5625, 0.25, 0.5833, 0.125, 0.5833, 0.125, 0.5833, 0.25, 0.5833, 0.25, 0.6042, 0.125, 0.6042, 0.5, 0.125, 0.625, 0.125, 0.625, 0.1458, 0.5, 0.1458, 0.5, 0.1458, 0.625, 0.1458, 0.625, 0.1667, 0.5, 0.1667, 0.5, 0.1667, 0.625, 0.1667, 0.625, 0.1875, 0.5, 0.1875, 0.5, 0.5625, 0.5, 0.1875, 0.625, 0.1875, 0.75, 0.5625, 0.5, 0.2292, 0.5, 0.5208, 0.75, 0.5208, 0.875, 0.5208, 0.5, 0.5625, 0.5, 0.5417, 0.25, 0.5417, 0.25, 0.5625])
me_wing_001.materials.append(mat_material)
me_wing_001.update()
me_cube = bpy.data.meshes.new('Cube')
me_cube.from_pydata([(-1.0, -1.0, -1.0), (-1.342, -0.3831, 0.3793), (-1.0, 1.0, -1.0), (-1.342, 0.3831, 0.3793), (0.7726, -1.0, -1.0), (-0.5361, -0.3831, 0.3793), (0.7726, 1.0, -1.0), (-0.5361, 0.3831, 0.3793), (-1.0, 0.0, -1.0), (-1.342, 0.0, 0.3793), (0.7726, 0.0, -1.0), (-0.5361, 0.0, 0.3793), (-0.1137, 1.0, -1.0), (-0.973, 0.3831, 0.3793), (-0.1137, -1.0, -1.0), (-0.973, -0.3831, 0.3793), (-0.973, 0.0, 0.3793), (-0.1137, 0.0, -1.0), (-1.057, -0.8972, -0.7701), (-1.114, -0.7944, -0.5402), (-1.285, -0.4859, 0.1494), (-1.285, 0.4859, 0.1494), (-0.7952, 0.0, -0.08046), (-0.7952, 0.0, -0.3103), (-1.114, 0.7944, -0.5402), (-1.057, 0.8972, -0.7701), (-0.318, 0.4859, 0.1494), (-0.09986, 0.5887, -0.08046), (0.1182, 0.6915, -0.3103), (0.3364, 0.7944, -0.5402), (0.5545, 0.8972, -0.7701), (-0.318, -0.4859, 0.1494), (-0.09986, -0.5887, -0.08046), (0.1182, -0.6915, -0.3103), (0.3364, -0.7944, -0.5402), (0.5545, -0.8972, -0.7701), (-0.318, 0.0, 0.1494), (-0.09986, 0.0, -0.08046), (0.1182, 0.0, -0.3103), (0.3364, 0.0, -0.5402), (0.5545, 0.0, -0.7701), (-1.285, 0.0, 0.1494), (-0.7952, 0.0, -0.5402), (-0.7952, 0.0, 0.1494), (-1.114, 0.0, -0.5402), (-1.057, 0.0, -0.7701), (-0.7952, -0.4859, 0.1494), (-0.7952, -0.5887, -0.08046), (-0.7952, -0.6915, -0.3103), (-0.7952, -0.7944, -0.5402), (-0.469, -0.8972, -0.7701), (-0.7952, 0.4859, 0.1494), (-0.7952, 0.5887, -0.08046), (-0.7952, 0.6915, -0.3103), (-0.7952, 0.7944, -0.5402), (-0.469, 0.8972, -0.7701)], [], [(41, 9, 3, 21), (51, 13, 7, 26), (36, 11, 5, 31), (46, 15, 1, 20), (17, 10, 4, 14), (16, 9, 1, 15), (13, 3, 9, 16), (12, 6, 10, 17), (26, 7, 11, 36), (20, 1, 9, 41), (2, 12, 17, 8), (7, 13, 16, 11), (11, 16, 15, 5), (8, 17, 14, 0), (31, 5, 15, 46), (21, 3, 13, 51), (2, 25, 55, 12), (25, 24, 54, 55), (54, 24, 44, 42), (46, 43, 22, 47), (41, 43, 46, 20), (4, 35, 50, 14), (35, 34, 49, 50), (34, 33, 48, 49), (33, 32, 47, 48), (32, 31, 46, 47), (0, 18, 45, 8), (18, 19, 44, 45), (47, 22, 23, 48), (48, 23, 42, 49), (42, 23, 53, 54), (6, 30, 40, 10), (30, 29, 39, 40), (29, 28, 38, 39), (28, 27, 37, 38), (27, 26, 36, 37), (14, 50, 18, 0), (50, 49, 19, 18), (52, 22, 43, 51), (53, 23, 22, 52), (10, 40, 35, 4), (40, 39, 34, 35), (39, 38, 33, 34), (38, 37, 32, 33), (37, 36, 31, 32), (12, 55, 30, 6), (55, 54, 29, 30), (54, 53, 28, 29), (53, 52, 27, 28), (52, 51, 26, 27), (8, 45, 25, 2), (45, 44, 24, 25), (51, 43, 41, 21), (42, 44, 19, 49)])
me_cube.polygons.foreach_set('use_smooth', [True] * 54)
_uv = me_cube.uv_layers.new(name='UVMap')
_uv.uv.foreach_set('vector', [0.5833, 0.125, 0.625, 0.125, 0.625, 0.25, 0.5833, 0.25, 0.5833, 0.375, 0.625, 0.375, 0.625, 0.5, 0.5833, 0.5, 0.5833, 0.625, 0.625, 0.625, 0.625, 0.75, 0.5833, 0.75, 0.5833, 0.875, 0.625, 0.875, 0.625, 1.0, 0.5833, 1.0, 0.25, 0.625, 0.375, 0.625, 0.375, 0.75, 0.25, 0.75, 0.75, 0.625, 0.875, 0.625, 0.875, 0.75, 0.75, 0.75, 0.75, 0.5, 0.875, 0.5, 0.875, 0.625, 0.75, 0.625, 0.25, 0.5, 0.375, 0.5, 0.375, 0.625, 0.25, 0.625, 0.5833, 0.5, 0.625, 0.5, 0.625, 0.625, 0.5833, 0.625, 0.5833, 0.0, 0.625, 0.0, 0.625, 0.125, 0.5833, 0.125, 0.125, 0.5, 0.25, 0.5, 0.25, 0.625, 0.125, 0.625, 0.625, 0.5, 0.75, 0.5, 0.75, 0.625, 0.625, 0.625, 0.625, 0.625, 0.75, 0.625, 0.75, 0.75, 0.625, 0.75, 0.125, 0.625, 0.25, 0.625, 0.25, 0.75, 0.125, 0.75, 0.5833, 0.75, 0.625, 0.75, 0.625, 0.875, 0.5833, 0.875, 0.5833, 0.25, 0.625, 0.25, 0.625, 0.375, 0.5833, 0.375, 0.375, 0.25, 0.4167, 0.25, 0.4167, 0.375, 0.375, 0.375, 0.4167, 0.25, 0.4583, 0.25, 0.4583, 0.375, 0.4167, 0.375, 0.4583, 0.375, 0.4583, 0.25, 0.4583, 0.125, 0.4583, 0.625, 0.5833, 0.875, 0.5833, 0.625, 0.5417, 0.625, 0.5417, 0.875, 0.5833, 0.125, 0.5833, 0.625, 0.5833, 0.875, 0.5833, 0.0, 0.375, 0.75, 0.4167, 0.75, 0.4167, 0.875, 0.375, 0.875, 0.4167, 0.75, 0.4583, 0.75, 0.4583, 0.875, 0.4167, 0.875, 0.4583, 0.75, 0.5, 0.75, 0.5, 0.875, 0.4583, 0.875, 0.5, 0.75, 0.5417, 0.75, 0.5417, 0.875, 0.5, 0.875, 0.5417, 0.75, 0.5833, 0.75, 0.5833, 0.875, 0.5417, 0.875, 0.375, 0.0, 0.4167, 0.0, 0.4167, 0.125, 0.375, 0.125, 0.4167, 0.0, 0.4583, 0.0, 0.4583, 0.125, 0.4167, 0.125, 0.5417, 0.875, 0.5417, 0.625, 0.5, 0.625, 0.5, 0.875, 0.5, 0.875, 0.5, 0.625, 0.4583, 0.625, 0.4583, 0.875, 0.4583, 0.625, 0.5, 0.625, 0.5, 0.375, 0.4583, 0.375, 0.375, 0.5, 0.4167, 0.5, 0.4167, 0.625, 0.375, 0.625, 0.4167, 0.5, 0.4583, 0.5, 0.4583, 0.625, 0.4167, 0.625, 0.4583, 0.5, 0.5, 0.5, 0.5, 0.625, 0.4583, 0.625, 0.5, 0.5, 0.5417, 0.5, 0.5417, 0.625, 0.5, 0.625, 0.5417, 0.5, 0.5833, 0.5, 0.5833, 0.625, 0.5417, 0.625, 0.375, 0.875, 0.4167, 0.875, 0.4167, 1.0, 0.375, 1.0, 0.4167, 0.875, 0.4583, 0.875, 0.4583, 1.0, 0.4167, 1.0, 0.5417, 0.375, 0.5417, 0.625, 0.5833, 0.625, 0.5833, 0.375, 0.5, 0.375, 0.5, 0.625, 0.5417, 0.625, 0.5417, 0.375, 0.375, 0.625, 0.4167, 0.625, 0.4167, 0.75, 0.375, 0.75, 0.4167, 0.625, 0.4583, 0.625, 0.4583, 0.75, 0.4167, 0.75, 0.4583, 0.625, 0.5, 0.625, 0.5, 0.75, 0.4583, 0.75, 0.5, 0.625, 0.5417, 0.625, 0.5417, 0.75, 0.5, 0.75, 0.5417, 0.625, 0.5833, 0.625, 0.5833, 0.75, 0.5417, 0.75, 0.375, 0.375, 0.4167, 0.375, 0.4167, 0.5, 0.375, 0.5, 0.4167, 0.375, 0.4583, 0.375, 0.4583, 0.5, 0.4167, 0.5, 0.4583, 0.375, 0.5, 0.375, 0.5, 0.5, 0.4583, 0.5, 0.5, 0.375, 0.5417, 0.375, 0.5417, 0.5, 0.5, 0.5, 0.5417, 0.375, 0.5833, 0.375, 0.5833, 0.5, 0.5417, 0.5, 0.375, 0.125, 0.4167, 0.125, 0.4167, 0.25, 0.375, 0.25, 0.4167, 0.125, 0.4583, 0.125, 0.4583, 0.25, 0.4167, 0.25, 0.5833, 0.375, 0.5833, 0.625, 0.5833, 0.125, 0.5833, 0.25, 0.4583, 0.625, 0.4583, 0.125, 0.4583, 0.0, 0.4583, 0.875])
me_cube.materials.append(mat_material)
me_cube.update()
me_cube_001 = bpy.data.meshes.new('Cube.001')
me_cube_001.from_pydata([(-0.1215, -0.07944, -0.2265), (-0.207, -0.04859, 0.2907), (-0.1215, 0.07944, -0.2265), (-0.207, 0.04859, 0.2907), (0.03797, -0.07944, -0.2265), (0.03797, -0.04859, 0.2907), (0.03797, 0.07944, -0.2265), (0.03797, 0.04859, 0.2907)], [], [(0, 1, 3, 2), (2, 3, 7, 6), (6, 7, 5, 4), (4, 5, 1, 0), (2, 6, 4, 0), (7, 3, 1, 5)])
me_cube_001.polygons.foreach_set('use_smooth', [True] * 6)
_uv = me_cube_001.uv_layers.new(name='UVMap')
_uv.uv.foreach_set('vector', [0.375, 0.0, 0.625, 0.0, 0.625, 0.25, 0.375, 0.25, 0.375, 0.25, 0.625, 0.25, 0.625, 0.5, 0.375, 0.5, 0.375, 0.5, 0.625, 0.5, 0.625, 0.75, 0.375, 0.75, 0.375, 0.75, 0.625, 0.75, 0.625, 1.0, 0.375, 1.0, 0.125, 0.5, 0.375, 0.5, 0.375, 0.75, 0.125, 0.75, 0.625, 0.5, 0.875, 0.5, 0.875, 0.75, 0.625, 0.75])
me_cube_001.materials.append(mat_material)
me_cube_001.update()

# ---- objects
ob_fuselage = bpy.data.objects.new('Fuselage', me_fuselage)
ob_propeller = bpy.data.objects.new('Propeller', None)
ob_blade_1 = bpy.data.objects.new('Blade 1', me_blade_001)
ob_blade_2 = bpy.data.objects.new('Blade 2', me_blade)
ob_spinner = bpy.data.objects.new('Spinner', me_spinner)
ob_left_aileron = bpy.data.objects.new('Left Aileron', me_aileron_001)
ob_right_aileron = bpy.data.objects.new('Right Aileron', me_aileron)
ob_wings = bpy.data.objects.new('Wings', me_wing)
ob_left_elevator = bpy.data.objects.new('Left Elevator', me_aileron_002)
ob_right_elevator = bpy.data.objects.new('Right Elevator', me_aileron_003)
ob_hstabilizer = bpy.data.objects.new('HStabilizer', me_wing_001)
ob_vstabilizer = bpy.data.objects.new('VStabilizer', me_cube)
ob_rudder = bpy.data.objects.new('Rudder', me_cube_001)

# ---- transforms, parenting, visibility, modifiers, constraints
ob_fuselage.location = (0.0, 0.0, -0.1)
ob_fuselage.lock_rotations_4d = False
ob_fuselage.empty_display_type = 'ARROWS'
ob_fuselage.lineart.crease_threshold = 0.0
_m = ob_fuselage.modifiers.new('Bevel', 'BEVEL')
_m.angle_limit = 1.436
_m = ob_fuselage.modifiers.new('Subdivision', 'SUBSURF')
_m.levels = 2
ob_propeller.location = (2.61, 0.0, 0.0)
ob_blade_1.parent = ob_propeller
ob_blade_1.matrix_parent_inverse = Matrix(((1.0, -0.0, 0.0, -2.61), (-0.0, 1.0, -0.0, 0.0), (0.0, -0.0, 1.0, -0.0), (-0.0, 0.0, -0.0, 1.0)))
ob_blade_1.location = (0.0, 0.0, 0.0)
_m = ob_blade_1.modifiers.new('Bevel', 'BEVEL')
_m.width = 0.01
_m.width_pct = 0.01
_m = ob_blade_1.modifiers.new('Subdivision', 'SUBSURF')
_m.render_levels = 1
ob_blade_2.parent = ob_propeller
ob_blade_2.matrix_parent_inverse = Matrix(((1.0, -0.0, 0.0, -2.61), (-0.0, 1.0, -0.0, 0.0), (0.0, -0.0, 1.0, -0.0), (-0.0, 0.0, -0.0, 1.0)))
ob_blade_2.location = (0.0, 0.0, 0.0)
_m = ob_blade_2.modifiers.new('Bevel', 'BEVEL')
_m.width = 0.01
_m.width_pct = 0.01
_m = ob_blade_2.modifiers.new('Subdivision', 'SUBSURF')
_m.render_levels = 1
ob_spinner.parent = ob_propeller
ob_spinner.matrix_parent_inverse = Matrix(((1.0, -0.0, 0.0, -2.61), (-0.0, 1.0, -0.0, 0.0), (0.0, -0.0, 1.0, -0.0), (-0.0, 0.0, -0.0, 1.0)))
ob_spinner.location = (0.0, 0.0, 0.0)
ob_left_aileron.location = (0.845, 2.0, 0.0)
ob_left_aileron.scale = (0.3278, 0.3278, 0.3278)
_m = ob_left_aileron.modifiers.new('Bevel', 'BEVEL')
_m.width = 0.03
_m.width_pct = 0.03
_m.limit_method = 'NONE'
ob_right_aileron.location = (0.845, -2.0, 0.0)
ob_right_aileron.scale = (0.3278, 0.3278, 0.3278)
_m = ob_right_aileron.modifiers.new('Bevel', 'BEVEL')
_m.width = 0.03
_m.width_pct = 0.03
_m.limit_method = 'NONE'
ob_wings.location = (0.9269, 0.0, 0.0)
_vg = ob_wings.vertex_groups.new(name='Smooth')
_vg.add([0, 1, 2, 3, 4, 5, 6, 7, 8, 9, 10, 11, 12, 13, 14, 15, 16, 17, 18, 22, 23, 24, 25, 26, 30, 31, 35, 36, 40, 41, 42, 43, 44, 45, 46, 47, 48, 49, 50, 51, 52, 53], 1.0, 'REPLACE')
_m = ob_wings.modifiers.new('Mirror', 'MIRROR')
_m.use_axis = (False, True, False)
_m.use_clip = True
_m.mirror_object = ob_fuselage
_m = ob_wings.modifiers.new('Subdivision', 'SUBSURF')
_m.subdivision_type = 'SIMPLE'
_m.levels = 2
_m = ob_wings.modifiers.new('Smooth', 'SMOOTH')
_m.factor = 2.5
_m.vertex_group = 'Smooth'
ob_left_elevator.location = (-1.918, 1.0, -0.08053)
_m = ob_left_elevator.modifiers.new('Bevel', 'BEVEL')
_m.width = 0.03
_m.width_pct = 0.03
_m.limit_method = 'NONE'
ob_right_elevator.location = (-1.918, -1.0, -0.08053)
_m = ob_right_elevator.modifiers.new('Bevel', 'BEVEL')
_m.width = 0.03
_m.width_pct = 0.03
_m.limit_method = 'NONE'
ob_hstabilizer.location = (-1.853, 0.0, -0.08053)
_vg = ob_hstabilizer.vertex_groups.new(name='Smooth')
_vg.add([0, 1, 2, 3, 4, 5, 6, 7, 8, 9, 10, 11, 12, 13, 14, 15, 16, 17, 18, 22, 23, 24, 25, 26, 30, 31, 35, 36, 40, 41, 42, 43, 44, 45, 46, 47, 48, 49, 50, 51, 52, 53], 1.0, 'REPLACE')
_m = ob_hstabilizer.modifiers.new('Mirror', 'MIRROR')
_m.use_axis = (False, True, False)
_m.use_clip = True
_m.mirror_object = ob_fuselage
_m = ob_hstabilizer.modifiers.new('Subdivision', 'SUBSURF')
_m.subdivision_type = 'SIMPLE'
_m.levels = 2
_m = ob_hstabilizer.modifiers.new('Smooth', 'SMOOTH')
_m.factor = 2.5
_m.vertex_group = 'Smooth'
ob_vstabilizer.location = (-1.764, 0.0, 0.7008)
ob_vstabilizer.scale = (0.5, 0.1, 0.75)
_vg = ob_vstabilizer.vertex_groups.new(name='Smooth')
_vg.add([0, 1, 2, 3, 4, 5, 6, 7, 8, 9, 10, 11, 12, 13, 14, 15, 16, 17, 18, 25, 26, 27, 28, 29, 30, 31, 32, 33, 34, 35, 36, 37, 38, 39, 40, 45, 50, 55], 1.0, 'REPLACE')
_m = ob_vstabilizer.modifiers.new('Subdivision', 'SUBSURF')
_m.subdivision_type = 'SIMPLE'
_m.levels = 2
_m = ob_vstabilizer.modifiers.new('Smooth', 'SMOOTH')
_m.factor = 2.5
_m.vertex_group = 'Smooth'
ob_rudder.location = (-2.2, 1.393e-09, 0.5222)
_m = ob_rudder.modifiers.new('Bevel', 'BEVEL')
_m.width = 0.03
_m.width_pct = 0.03
_m.limit_method = 'NONE'

# ---- collection membership
col_collection.objects.link(ob_fuselage)
col_collection.objects.link(ob_propeller)
col_collection.objects.link(ob_blade_1)
col_collection.objects.link(ob_blade_2)
col_collection.objects.link(ob_spinner)
col_collection.objects.link(ob_left_aileron)
col_collection.objects.link(ob_right_aileron)
col_collection.objects.link(ob_wings)
col_collection.objects.link(ob_left_elevator)
col_collection.objects.link(ob_right_elevator)
col_collection.objects.link(ob_hstabilizer)
col_collection.objects.link(ob_vstabilizer)
col_collection.objects.link(ob_rudder)

# ---- scene / render settings (as saved in the file)
scene.frame_start = 1; scene.frame_end = 250; scene.frame_set(1)
scene.render.engine = 'BLENDER_EEVEE_NEXT'
scene.cycles.sampling_pattern = 'TABULATED_SOBOL'
scene.view_settings.view_transform = 'Filmic'
bpy.context.view_layer.update()

# ---- added for rendering (the .blend has no active camera and no usable light): camera, sun
cam_auto = bpy.data.cameras.new('AutoCamera')
cam_auto.lens = 50.0
cam_auto.sensor_width = 36.0
cam_auto.clip_end = 1000.0
ob_auto_camera = bpy.data.objects.new('AutoCamera', cam_auto)
scene.collection.objects.link(ob_auto_camera)
ob_auto_camera.location = (7.54516, -8.94973, 6.20913)
ob_auto_camera.rotation_euler = (1.09748, -7.21219e-08, 0.694738)
scene.camera = ob_auto_camera
light_auto_sun = bpy.data.lights.new('AutoSun', 'SUN')
light_auto_sun.energy = 3.0
light_auto_sun.angle = 0.0523599
ob_auto_sun = bpy.data.objects.new('AutoSun', light_auto_sun)
scene.collection.objects.link(ob_auto_sun)
ob_auto_sun.rotation_euler = (0.872665, 0.174533, 0.523599)
bpy.context.view_layer.update()
